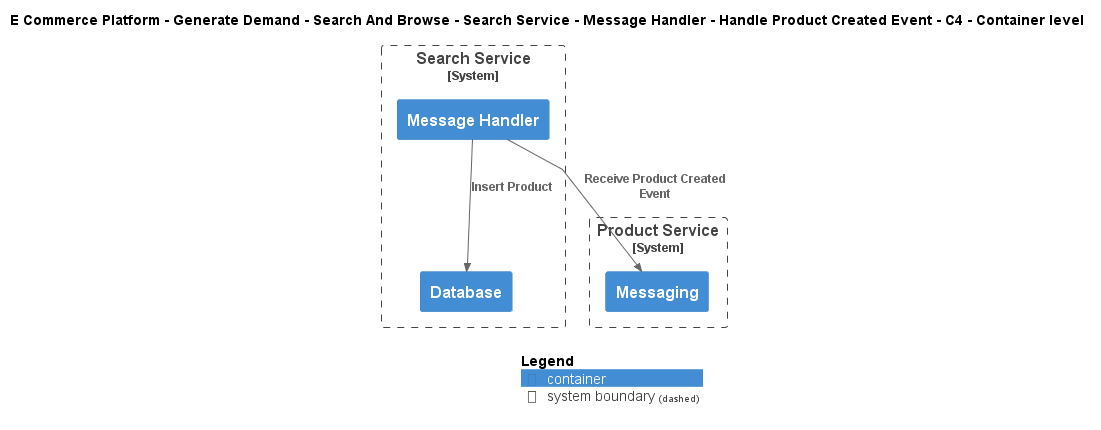

The diagram above was rendered by PlantUML. Its source (embedded in the PNG):
@startuml
!include ..\..\..\..\..\..\..\..\..\.c4s\C4_Container.puml

AddElementTag("c4interflow:lifecycle:new", $bgColor=green, $fontColor=#ffffff, $borderColor=green, $shadowing="False")
AddElementTag("c4interflow:lifecycle:changed", $bgColor=orange, $fontColor=#ffffff, $borderColor=orange, $shadowing="False")
AddElementTag("c4interflow:lifecycle:removed", $bgColor=red, $fontColor=#ffffff, $borderColor=red, $shadowing="False")

AddRelTag("c4interflow:lifecycle:new", $textColor=green, $lineColor=green)
AddRelTag("c4interflow:lifecycle:changed", $textColor=orange, $lineColor=orange)
AddRelTag("c4interflow:lifecycle:removed", $textColor=red, $lineColor=red)

SHOW_PERSON_PORTRAIT()
LAYOUT_TOP_DOWN()

skinparam linetype polyline

title E Commerce Platform - Generate Demand - Search And Browse - Search Service - Message Handler - Handle Product Created Event - C4 - Container level


System_Boundary(ECommercePlatform.GenerateDemand.SearchAndBrowse.SoftwareSystems.SearchService, "Search Service") {
    Container(ECommercePlatform.GenerateDemand.SearchAndBrowse.SoftwareSystems.SearchService.Containers.MessageHandler, "Message Handler", "", "")
    Container(ECommercePlatform.GenerateDemand.SearchAndBrowse.SoftwareSystems.SearchService.Containers.Database, "Database", "", "")
}

System_Boundary(ECommercePlatform.CreateProduct.ProductInformationManagement.SoftwareSystems.ProductService, "Product Service") {
    Container(ECommercePlatform.CreateProduct.ProductInformationManagement.SoftwareSystems.ProductService.Containers.Messaging, "Messaging", "", "")
}

Rel(ECommercePlatform.GenerateDemand.SearchAndBrowse.SoftwareSystems.SearchService.Containers.MessageHandler, ECommercePlatform.CreateProduct.ProductInformationManagement.SoftwareSystems.ProductService.Containers.Messaging, "Receive Product Created Event")
Rel(ECommercePlatform.GenerateDemand.SearchAndBrowse.SoftwareSystems.SearchService.Containers.MessageHandler, ECommercePlatform.GenerateDemand.SearchAndBrowse.SoftwareSystems.SearchService.Containers.Database, "Insert Product")


SHOW_LEGEND()
@enduml